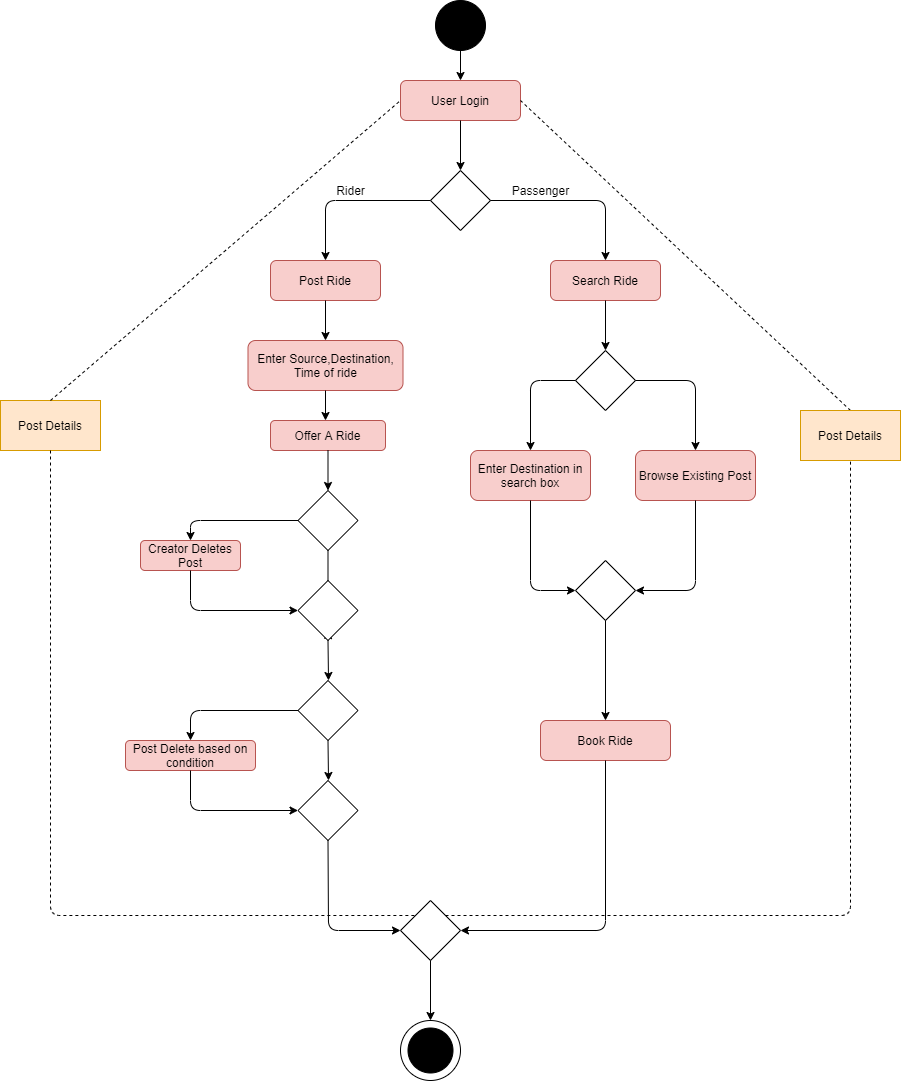

The diagram above was exported from draw.io. Its source (the exported page's mxGraphModel, read from the mxfile embedded in the PNG):
<mxGraphModel dx="2007" dy="567" grid="1" gridSize="10" guides="1" tooltips="1" connect="1" arrows="1" fold="1" page="1" pageScale="1" pageWidth="850" pageHeight="1100" math="0" shadow="0">
  <root>
    <mxCell id="0" />
    <mxCell id="1" parent="0" />
    <mxCell id="zQWplYxRJjx3Fe7X8LfJ-1" value="" style="ellipse;whiteSpace=wrap;html=1;aspect=fixed;fillColor=#000000;" vertex="1" parent="1">
      <mxGeometry x="375" y="20" width="50" height="50" as="geometry" />
    </mxCell>
    <mxCell id="zQWplYxRJjx3Fe7X8LfJ-2" value="Post Details" style="rounded=0;whiteSpace=wrap;html=1;fillColor=#ffe6cc;strokeColor=#d79b00;" vertex="1" parent="1">
      <mxGeometry x="-60" y="420" width="100" height="50" as="geometry" />
    </mxCell>
    <mxCell id="zQWplYxRJjx3Fe7X8LfJ-3" value="User Login" style="rounded=1;whiteSpace=wrap;html=1;fillColor=#f8cecc;strokeColor=#b85450;" vertex="1" parent="1">
      <mxGeometry x="340" y="100" width="120" height="40" as="geometry" />
    </mxCell>
    <mxCell id="zQWplYxRJjx3Fe7X8LfJ-4" value="" style="rhombus;whiteSpace=wrap;html=1;" vertex="1" parent="1">
      <mxGeometry x="370" y="190" width="60" height="60" as="geometry" />
    </mxCell>
    <mxCell id="zQWplYxRJjx3Fe7X8LfJ-5" value="Post Ride" style="rounded=1;whiteSpace=wrap;html=1;fillColor=#f8cecc;strokeColor=#b85450;" vertex="1" parent="1">
      <mxGeometry x="210" y="280" width="110" height="40" as="geometry" />
    </mxCell>
    <mxCell id="zQWplYxRJjx3Fe7X8LfJ-6" value="Search Ride" style="rounded=1;whiteSpace=wrap;html=1;fillColor=#f8cecc;strokeColor=#b85450;" vertex="1" parent="1">
      <mxGeometry x="490" y="280" width="110" height="40" as="geometry" />
    </mxCell>
    <mxCell id="zQWplYxRJjx3Fe7X8LfJ-8" value="" style="rhombus;whiteSpace=wrap;html=1;" vertex="1" parent="1">
      <mxGeometry x="515" y="370" width="60" height="60" as="geometry" />
    </mxCell>
    <mxCell id="zQWplYxRJjx3Fe7X8LfJ-9" value="Enter Destination in search box" style="rounded=1;whiteSpace=wrap;html=1;fillColor=#f8cecc;strokeColor=#b85450;" vertex="1" parent="1">
      <mxGeometry x="410" y="470" width="120" height="50" as="geometry" />
    </mxCell>
    <mxCell id="zQWplYxRJjx3Fe7X8LfJ-10" value="Browse Existing Post" style="rounded=1;whiteSpace=wrap;html=1;fillColor=#f8cecc;strokeColor=#b85450;" vertex="1" parent="1">
      <mxGeometry x="575" y="470" width="120" height="50" as="geometry" />
    </mxCell>
    <mxCell id="zQWplYxRJjx3Fe7X8LfJ-12" value="" style="rhombus;whiteSpace=wrap;html=1;" vertex="1" parent="1">
      <mxGeometry x="515" y="580" width="60" height="60" as="geometry" />
    </mxCell>
    <mxCell id="zQWplYxRJjx3Fe7X8LfJ-13" value="Book Ride" style="rounded=1;whiteSpace=wrap;html=1;fillColor=#f8cecc;strokeColor=#b85450;" vertex="1" parent="1">
      <mxGeometry x="480" y="740" width="130" height="40" as="geometry" />
    </mxCell>
    <mxCell id="zQWplYxRJjx3Fe7X8LfJ-14" value="Enter Source,Destination, Time of ride" style="rounded=1;whiteSpace=wrap;html=1;fillColor=#f8cecc;strokeColor=#b85450;" vertex="1" parent="1">
      <mxGeometry x="187.5" y="360" width="155" height="50" as="geometry" />
    </mxCell>
    <mxCell id="zQWplYxRJjx3Fe7X8LfJ-19" value="" style="rhombus;whiteSpace=wrap;html=1;" vertex="1" parent="1">
      <mxGeometry x="340" y="920" width="60" height="60" as="geometry" />
    </mxCell>
    <mxCell id="zQWplYxRJjx3Fe7X8LfJ-20" value="" style="ellipse;whiteSpace=wrap;html=1;aspect=fixed;" vertex="1" parent="1">
      <mxGeometry x="340" y="1040" width="60" height="60" as="geometry" />
    </mxCell>
    <mxCell id="zQWplYxRJjx3Fe7X8LfJ-21" value="" style="ellipse;whiteSpace=wrap;html=1;aspect=fixed;fillColor=#000000;" vertex="1" parent="1">
      <mxGeometry x="347.5" y="1047.5" width="45" height="45" as="geometry" />
    </mxCell>
    <mxCell id="zQWplYxRJjx3Fe7X8LfJ-22" value="" style="endArrow=classic;html=1;exitX=0.5;exitY=1;exitDx=0;exitDy=0;entryX=0.5;entryY=0;entryDx=0;entryDy=0;" edge="1" parent="1" source="zQWplYxRJjx3Fe7X8LfJ-1" target="zQWplYxRJjx3Fe7X8LfJ-3">
      <mxGeometry width="50" height="50" relative="1" as="geometry">
        <mxPoint x="360" y="250" as="sourcePoint" />
        <mxPoint x="400" y="90" as="targetPoint" />
      </mxGeometry>
    </mxCell>
    <mxCell id="zQWplYxRJjx3Fe7X8LfJ-23" value="" style="endArrow=classic;html=1;exitX=0;exitY=0.5;exitDx=0;exitDy=0;entryX=0.5;entryY=0;entryDx=0;entryDy=0;" edge="1" parent="1" source="zQWplYxRJjx3Fe7X8LfJ-4" target="zQWplYxRJjx3Fe7X8LfJ-5">
      <mxGeometry width="50" height="50" relative="1" as="geometry">
        <mxPoint x="360" y="250" as="sourcePoint" />
        <mxPoint x="410" y="200" as="targetPoint" />
        <Array as="points">
          <mxPoint x="265" y="220" />
        </Array>
      </mxGeometry>
    </mxCell>
    <mxCell id="zQWplYxRJjx3Fe7X8LfJ-24" value="" style="endArrow=classic;html=1;exitX=1;exitY=0.5;exitDx=0;exitDy=0;entryX=0.5;entryY=0;entryDx=0;entryDy=0;" edge="1" parent="1" source="zQWplYxRJjx3Fe7X8LfJ-4" target="zQWplYxRJjx3Fe7X8LfJ-6">
      <mxGeometry width="50" height="50" relative="1" as="geometry">
        <mxPoint x="380" y="230" as="sourcePoint" />
        <mxPoint x="275" y="290" as="targetPoint" />
        <Array as="points">
          <mxPoint x="545" y="220" />
        </Array>
      </mxGeometry>
    </mxCell>
    <mxCell id="zQWplYxRJjx3Fe7X8LfJ-25" value="" style="endArrow=classic;html=1;exitX=0.5;exitY=1;exitDx=0;exitDy=0;" edge="1" parent="1" source="zQWplYxRJjx3Fe7X8LfJ-3" target="zQWplYxRJjx3Fe7X8LfJ-4">
      <mxGeometry width="50" height="50" relative="1" as="geometry">
        <mxPoint x="440" y="230" as="sourcePoint" />
        <mxPoint x="555" y="290" as="targetPoint" />
      </mxGeometry>
    </mxCell>
    <mxCell id="zQWplYxRJjx3Fe7X8LfJ-26" value="" style="endArrow=classic;html=1;exitX=0.5;exitY=1;exitDx=0;exitDy=0;" edge="1" parent="1" source="zQWplYxRJjx3Fe7X8LfJ-5">
      <mxGeometry width="50" height="50" relative="1" as="geometry">
        <mxPoint x="360" y="450" as="sourcePoint" />
        <mxPoint x="265" y="360" as="targetPoint" />
      </mxGeometry>
    </mxCell>
    <mxCell id="zQWplYxRJjx3Fe7X8LfJ-27" value="" style="endArrow=classic;html=1;exitX=0.5;exitY=1;exitDx=0;exitDy=0;entryX=0.5;entryY=0;entryDx=0;entryDy=0;" edge="1" parent="1" source="zQWplYxRJjx3Fe7X8LfJ-6" target="zQWplYxRJjx3Fe7X8LfJ-8">
      <mxGeometry width="50" height="50" relative="1" as="geometry">
        <mxPoint x="275" y="330" as="sourcePoint" />
        <mxPoint x="275" y="370" as="targetPoint" />
      </mxGeometry>
    </mxCell>
    <mxCell id="zQWplYxRJjx3Fe7X8LfJ-28" value="" style="endArrow=classic;html=1;exitX=0.5;exitY=1;exitDx=0;exitDy=0;entryX=0.5;entryY=0;entryDx=0;entryDy=0;" edge="1" parent="1" source="zQWplYxRJjx3Fe7X8LfJ-14">
      <mxGeometry width="50" height="50" relative="1" as="geometry">
        <mxPoint x="360" y="550" as="sourcePoint" />
        <mxPoint x="265" y="440" as="targetPoint" />
      </mxGeometry>
    </mxCell>
    <mxCell id="zQWplYxRJjx3Fe7X8LfJ-32" value="" style="endArrow=classic;html=1;entryX=0.5;entryY=0;entryDx=0;entryDy=0;exitX=1;exitY=0.5;exitDx=0;exitDy=0;" edge="1" parent="1" source="zQWplYxRJjx3Fe7X8LfJ-8" target="zQWplYxRJjx3Fe7X8LfJ-10">
      <mxGeometry width="50" height="50" relative="1" as="geometry">
        <mxPoint x="590" y="400" as="sourcePoint" />
        <mxPoint x="365" y="560" as="targetPoint" />
        <Array as="points">
          <mxPoint x="635" y="400" />
        </Array>
      </mxGeometry>
    </mxCell>
    <mxCell id="zQWplYxRJjx3Fe7X8LfJ-33" value="" style="endArrow=classic;html=1;exitX=0;exitY=0.5;exitDx=0;exitDy=0;entryX=0.5;entryY=0;entryDx=0;entryDy=0;" edge="1" parent="1" source="zQWplYxRJjx3Fe7X8LfJ-8" target="zQWplYxRJjx3Fe7X8LfJ-9">
      <mxGeometry width="50" height="50" relative="1" as="geometry">
        <mxPoint x="580.02" y="410" as="sourcePoint" />
        <mxPoint x="645" y="480" as="targetPoint" />
        <Array as="points">
          <mxPoint x="470" y="400" />
        </Array>
      </mxGeometry>
    </mxCell>
    <mxCell id="zQWplYxRJjx3Fe7X8LfJ-37" value="" style="endArrow=classic;html=1;exitX=0.5;exitY=1;exitDx=0;exitDy=0;entryX=1;entryY=0.5;entryDx=0;entryDy=0;" edge="1" parent="1" source="zQWplYxRJjx3Fe7X8LfJ-13" target="zQWplYxRJjx3Fe7X8LfJ-19">
      <mxGeometry width="50" height="50" relative="1" as="geometry">
        <mxPoint x="360" y="650" as="sourcePoint" />
        <mxPoint x="570" y="830" as="targetPoint" />
        <Array as="points">
          <mxPoint x="545" y="950" />
        </Array>
      </mxGeometry>
    </mxCell>
    <mxCell id="zQWplYxRJjx3Fe7X8LfJ-38" value="" style="endArrow=classic;html=1;exitX=0.5;exitY=1;exitDx=0;exitDy=0;entryX=0;entryY=0.5;entryDx=0;entryDy=0;" edge="1" parent="1" source="zQWplYxRJjx3Fe7X8LfJ-9" target="zQWplYxRJjx3Fe7X8LfJ-12">
      <mxGeometry width="50" height="50" relative="1" as="geometry">
        <mxPoint x="360" y="550" as="sourcePoint" />
        <mxPoint x="410" y="500" as="targetPoint" />
        <Array as="points">
          <mxPoint x="470" y="610" />
        </Array>
      </mxGeometry>
    </mxCell>
    <mxCell id="zQWplYxRJjx3Fe7X8LfJ-39" value="" style="endArrow=classic;html=1;exitX=0.5;exitY=1;exitDx=0;exitDy=0;entryX=1;entryY=0.5;entryDx=0;entryDy=0;" edge="1" parent="1" source="zQWplYxRJjx3Fe7X8LfJ-10" target="zQWplYxRJjx3Fe7X8LfJ-12">
      <mxGeometry width="50" height="50" relative="1" as="geometry">
        <mxPoint x="360" y="550" as="sourcePoint" />
        <mxPoint x="410" y="500" as="targetPoint" />
        <Array as="points">
          <mxPoint x="635" y="610" />
        </Array>
      </mxGeometry>
    </mxCell>
    <mxCell id="zQWplYxRJjx3Fe7X8LfJ-40" value="" style="endArrow=classic;html=1;exitX=0.5;exitY=1;exitDx=0;exitDy=0;entryX=0.5;entryY=0;entryDx=0;entryDy=0;" edge="1" parent="1" source="zQWplYxRJjx3Fe7X8LfJ-12" target="zQWplYxRJjx3Fe7X8LfJ-13">
      <mxGeometry width="50" height="50" relative="1" as="geometry">
        <mxPoint x="360" y="550" as="sourcePoint" />
        <mxPoint x="410" y="500" as="targetPoint" />
      </mxGeometry>
    </mxCell>
    <mxCell id="zQWplYxRJjx3Fe7X8LfJ-41" value="" style="endArrow=classic;html=1;exitX=0.5;exitY=1;exitDx=0;exitDy=0;entryX=0.5;entryY=0;entryDx=0;entryDy=0;" edge="1" parent="1" source="zQWplYxRJjx3Fe7X8LfJ-19" target="zQWplYxRJjx3Fe7X8LfJ-20">
      <mxGeometry width="50" height="50" relative="1" as="geometry">
        <mxPoint x="330" y="870" as="sourcePoint" />
        <mxPoint x="380" y="820" as="targetPoint" />
      </mxGeometry>
    </mxCell>
    <mxCell id="zQWplYxRJjx3Fe7X8LfJ-44" value="" style="endArrow=none;dashed=1;html=1;exitX=0.5;exitY=0;exitDx=0;exitDy=0;entryX=0;entryY=0.5;entryDx=0;entryDy=0;" edge="1" parent="1" source="zQWplYxRJjx3Fe7X8LfJ-2" target="zQWplYxRJjx3Fe7X8LfJ-3">
      <mxGeometry width="50" height="50" relative="1" as="geometry">
        <mxPoint x="360" y="450" as="sourcePoint" />
        <mxPoint x="410" y="400" as="targetPoint" />
      </mxGeometry>
    </mxCell>
    <mxCell id="zQWplYxRJjx3Fe7X8LfJ-45" value="" style="endArrow=none;dashed=1;html=1;entryX=1;entryY=0.5;entryDx=0;entryDy=0;exitX=0.5;exitY=0;exitDx=0;exitDy=0;" edge="1" parent="1" source="zQWplYxRJjx3Fe7X8LfJ-46" target="zQWplYxRJjx3Fe7X8LfJ-3">
      <mxGeometry width="50" height="50" relative="1" as="geometry">
        <mxPoint x="730" y="320" as="sourcePoint" />
        <mxPoint x="350" y="130" as="targetPoint" />
      </mxGeometry>
    </mxCell>
    <mxCell id="zQWplYxRJjx3Fe7X8LfJ-46" value="Post Details" style="rounded=0;whiteSpace=wrap;html=1;fillColor=#ffe6cc;strokeColor=#d79b00;" vertex="1" parent="1">
      <mxGeometry x="740" y="430" width="100" height="50" as="geometry" />
    </mxCell>
    <mxCell id="zQWplYxRJjx3Fe7X8LfJ-47" value="Rider" style="text;html=1;align=center;verticalAlign=middle;resizable=0;points=[];autosize=1;strokeColor=none;fillColor=none;" vertex="1" parent="1">
      <mxGeometry x="270" y="200" width="40" height="20" as="geometry" />
    </mxCell>
    <mxCell id="zQWplYxRJjx3Fe7X8LfJ-48" value="Passenger" style="text;html=1;align=center;verticalAlign=middle;resizable=0;points=[];autosize=1;strokeColor=none;fillColor=none;" vertex="1" parent="1">
      <mxGeometry x="445" y="200" width="70" height="20" as="geometry" />
    </mxCell>
    <mxCell id="zQWplYxRJjx3Fe7X8LfJ-50" value="Offer A Ride" style="rounded=1;whiteSpace=wrap;html=1;fillColor=#f8cecc;strokeColor=#b85450;" vertex="1" parent="1">
      <mxGeometry x="210" y="440" width="115" height="30" as="geometry" />
    </mxCell>
    <mxCell id="zQWplYxRJjx3Fe7X8LfJ-51" value="" style="endArrow=classic;html=1;exitX=0.5;exitY=1;exitDx=0;exitDy=0;entryX=0.5;entryY=0;entryDx=0;entryDy=0;" edge="1" parent="1" source="zQWplYxRJjx3Fe7X8LfJ-50" target="zQWplYxRJjx3Fe7X8LfJ-52">
      <mxGeometry width="50" height="50" relative="1" as="geometry">
        <mxPoint x="360" y="550" as="sourcePoint" />
        <mxPoint x="268" y="540" as="targetPoint" />
      </mxGeometry>
    </mxCell>
    <mxCell id="zQWplYxRJjx3Fe7X8LfJ-52" value="" style="rhombus;whiteSpace=wrap;html=1;" vertex="1" parent="1">
      <mxGeometry x="237.5" y="510" width="60" height="60" as="geometry" />
    </mxCell>
    <mxCell id="zQWplYxRJjx3Fe7X8LfJ-53" value="" style="endArrow=classic;html=1;exitX=0.5;exitY=1;exitDx=0;exitDy=0;startArrow=none;" edge="1" parent="1" source="zQWplYxRJjx3Fe7X8LfJ-56">
      <mxGeometry width="50" height="50" relative="1" as="geometry">
        <mxPoint x="360" y="650" as="sourcePoint" />
        <mxPoint x="268" y="650" as="targetPoint" />
      </mxGeometry>
    </mxCell>
    <mxCell id="zQWplYxRJjx3Fe7X8LfJ-54" value="" style="endArrow=classic;html=1;exitX=0;exitY=0.5;exitDx=0;exitDy=0;" edge="1" parent="1" source="zQWplYxRJjx3Fe7X8LfJ-52" target="zQWplYxRJjx3Fe7X8LfJ-55">
      <mxGeometry width="50" height="50" relative="1" as="geometry">
        <mxPoint x="360" y="650" as="sourcePoint" />
        <mxPoint x="150" y="570" as="targetPoint" />
        <Array as="points">
          <mxPoint x="130" y="540" />
        </Array>
      </mxGeometry>
    </mxCell>
    <mxCell id="zQWplYxRJjx3Fe7X8LfJ-55" value="Creator Deletes Post" style="rounded=1;whiteSpace=wrap;html=1;fillColor=#f8cecc;strokeColor=#b85450;" vertex="1" parent="1">
      <mxGeometry x="80" y="560" width="100" height="30" as="geometry" />
    </mxCell>
    <mxCell id="zQWplYxRJjx3Fe7X8LfJ-57" value="" style="endArrow=classic;html=1;exitX=0.5;exitY=1;exitDx=0;exitDy=0;entryX=0;entryY=0.5;entryDx=0;entryDy=0;" edge="1" parent="1" source="zQWplYxRJjx3Fe7X8LfJ-55" target="zQWplYxRJjx3Fe7X8LfJ-56">
      <mxGeometry width="50" height="50" relative="1" as="geometry">
        <mxPoint x="360" y="650" as="sourcePoint" />
        <mxPoint x="410" y="600" as="targetPoint" />
        <Array as="points">
          <mxPoint x="130" y="630" />
        </Array>
      </mxGeometry>
    </mxCell>
    <mxCell id="zQWplYxRJjx3Fe7X8LfJ-58" value="" style="rhombus;whiteSpace=wrap;html=1;" vertex="1" parent="1">
      <mxGeometry x="237.5" y="700" width="60" height="60" as="geometry" />
    </mxCell>
    <mxCell id="zQWplYxRJjx3Fe7X8LfJ-59" value="" style="endArrow=classic;html=1;exitX=0.5;exitY=1;exitDx=0;exitDy=0;" edge="1" parent="1" source="zQWplYxRJjx3Fe7X8LfJ-56">
      <mxGeometry width="50" height="50" relative="1" as="geometry">
        <mxPoint x="360" y="750" as="sourcePoint" />
        <mxPoint x="268" y="700" as="targetPoint" />
      </mxGeometry>
    </mxCell>
    <mxCell id="zQWplYxRJjx3Fe7X8LfJ-61" value="Post Delete based on condition" style="rounded=1;whiteSpace=wrap;html=1;fillColor=#f8cecc;strokeColor=#b85450;" vertex="1" parent="1">
      <mxGeometry x="65" y="760" width="130" height="30" as="geometry" />
    </mxCell>
    <mxCell id="zQWplYxRJjx3Fe7X8LfJ-56" value="" style="rhombus;whiteSpace=wrap;html=1;" vertex="1" parent="1">
      <mxGeometry x="237.5" y="600" width="60" height="60" as="geometry" />
    </mxCell>
    <mxCell id="zQWplYxRJjx3Fe7X8LfJ-63" value="" style="endArrow=none;html=1;exitX=0.5;exitY=1;exitDx=0;exitDy=0;" edge="1" parent="1" source="zQWplYxRJjx3Fe7X8LfJ-52" target="zQWplYxRJjx3Fe7X8LfJ-56">
      <mxGeometry width="50" height="50" relative="1" as="geometry">
        <mxPoint x="267.5" y="570" as="sourcePoint" />
        <mxPoint x="268" y="650" as="targetPoint" />
      </mxGeometry>
    </mxCell>
    <mxCell id="zQWplYxRJjx3Fe7X8LfJ-64" value="" style="endArrow=classic;html=1;exitX=0;exitY=0.5;exitDx=0;exitDy=0;entryX=0.5;entryY=0;entryDx=0;entryDy=0;" edge="1" parent="1" source="zQWplYxRJjx3Fe7X8LfJ-58" target="zQWplYxRJjx3Fe7X8LfJ-61">
      <mxGeometry width="50" height="50" relative="1" as="geometry">
        <mxPoint x="360" y="740" as="sourcePoint" />
        <mxPoint x="410" y="690" as="targetPoint" />
        <Array as="points">
          <mxPoint x="130" y="730" />
        </Array>
      </mxGeometry>
    </mxCell>
    <mxCell id="zQWplYxRJjx3Fe7X8LfJ-65" value="" style="endArrow=classic;html=1;exitX=0.5;exitY=1;exitDx=0;exitDy=0;" edge="1" parent="1" source="zQWplYxRJjx3Fe7X8LfJ-58">
      <mxGeometry width="50" height="50" relative="1" as="geometry">
        <mxPoint x="360" y="740" as="sourcePoint" />
        <mxPoint x="268" y="800" as="targetPoint" />
      </mxGeometry>
    </mxCell>
    <mxCell id="zQWplYxRJjx3Fe7X8LfJ-66" value="" style="rhombus;whiteSpace=wrap;html=1;" vertex="1" parent="1">
      <mxGeometry x="237.5" y="800" width="60" height="60" as="geometry" />
    </mxCell>
    <mxCell id="zQWplYxRJjx3Fe7X8LfJ-67" value="" style="endArrow=classic;html=1;exitX=0.5;exitY=1;exitDx=0;exitDy=0;entryX=0;entryY=0.5;entryDx=0;entryDy=0;" edge="1" parent="1" source="zQWplYxRJjx3Fe7X8LfJ-61" target="zQWplYxRJjx3Fe7X8LfJ-66">
      <mxGeometry width="50" height="50" relative="1" as="geometry">
        <mxPoint x="360" y="740" as="sourcePoint" />
        <mxPoint x="410" y="690" as="targetPoint" />
        <Array as="points">
          <mxPoint x="130" y="830" />
        </Array>
      </mxGeometry>
    </mxCell>
    <mxCell id="zQWplYxRJjx3Fe7X8LfJ-68" value="" style="endArrow=classic;html=1;exitX=0.5;exitY=1;exitDx=0;exitDy=0;entryX=0;entryY=0.5;entryDx=0;entryDy=0;" edge="1" parent="1" source="zQWplYxRJjx3Fe7X8LfJ-66" target="zQWplYxRJjx3Fe7X8LfJ-19">
      <mxGeometry width="50" height="50" relative="1" as="geometry">
        <mxPoint x="360" y="940" as="sourcePoint" />
        <mxPoint x="268" y="900" as="targetPoint" />
        <Array as="points">
          <mxPoint x="268" y="950" />
        </Array>
      </mxGeometry>
    </mxCell>
    <mxCell id="zQWplYxRJjx3Fe7X8LfJ-70" value="" style="endArrow=none;dashed=1;html=1;entryX=0.5;entryY=1;entryDx=0;entryDy=0;exitX=1;exitY=0;exitDx=0;exitDy=0;" edge="1" parent="1" source="zQWplYxRJjx3Fe7X8LfJ-19" target="zQWplYxRJjx3Fe7X8LfJ-46">
      <mxGeometry width="50" height="50" relative="1" as="geometry">
        <mxPoint x="790" y="930" as="sourcePoint" />
        <mxPoint x="800" y="520" as="targetPoint" />
        <Array as="points">
          <mxPoint x="790" y="935" />
        </Array>
      </mxGeometry>
    </mxCell>
    <mxCell id="zQWplYxRJjx3Fe7X8LfJ-71" value="" style="endArrow=none;dashed=1;html=1;exitX=0.5;exitY=1;exitDx=0;exitDy=0;entryX=0;entryY=0;entryDx=0;entryDy=0;" edge="1" parent="1" source="zQWplYxRJjx3Fe7X8LfJ-2" target="zQWplYxRJjx3Fe7X8LfJ-19">
      <mxGeometry width="50" height="50" relative="1" as="geometry">
        <mxPoint x="360" y="840" as="sourcePoint" />
        <mxPoint x="410" y="790" as="targetPoint" />
        <Array as="points">
          <mxPoint x="-10" y="935" />
        </Array>
      </mxGeometry>
    </mxCell>
  </root>
</mxGraphModel>